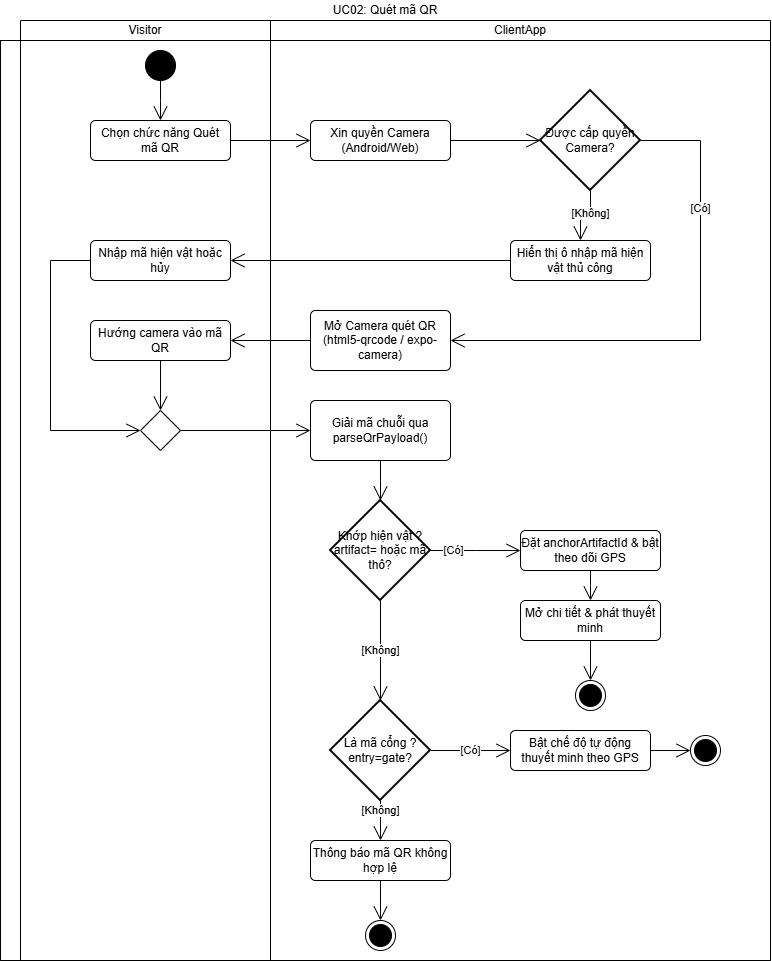

The diagram above was exported from draw.io. Its source (the exported page's mxGraphModel, read from the mxfile embedded in the PNG):
<mxGraphModel dx="2302" dy="1509" grid="1" gridSize="10" guides="1" tooltips="1" connect="1" arrows="1" fold="1" page="1" pageScale="1" pageWidth="827" pageHeight="1169" math="0" shadow="0">
  <root>
    <mxCell id="KeWF-O0O3k0Tlrigpdci-0" />
    <mxCell id="KeWF-O0O3k0Tlrigpdci-1" parent="KeWF-O0O3k0Tlrigpdci-0" />
    <mxCell id="KeWF-O0O3k0Tlrigpdci-5" parent="KeWF-O0O3k0Tlrigpdci-1" style="shape=table;html=1;whiteSpace=wrap;startSize=20;container=1;collapsible=0;childLayout=tableLayout;fillColor=none;swimlaneFillColor=#ffffff;strokeColor=none;" value="UC02: Quét mã QR" vertex="1">
      <mxGeometry height="960" width="770" as="geometry" />
    </mxCell>
    <mxCell id="KeWF-O0O3k0Tlrigpdci-6" parent="KeWF-O0O3k0Tlrigpdci-5" style="shape=partialRectangle;html=1;whiteSpace=wrap;collapsible=0;dropTarget=0;pointerEvents=0;fillColor=none;top=0;left=0;bottom=0;right=0;points=[[0,0.5],[1,0.5]];portConstraint=eastwest;strokeColor=none;" value="" vertex="1">
      <mxGeometry height="20" width="770" y="20" as="geometry" />
    </mxCell>
    <mxCell id="KeWF-O0O3k0Tlrigpdci-7" parent="KeWF-O0O3k0Tlrigpdci-6" style="shape=partialRectangle;html=1;whiteSpace=wrap;connectable=0;fillColor=none;top=1;left=1;bottom=1;right=1;overflow=hidden;strokeColor=none;" value="" vertex="1">
      <mxGeometry height="20" width="20" as="geometry">
        <mxRectangle height="20" width="20" as="alternateBounds" />
      </mxGeometry>
    </mxCell>
    <mxCell id="KeWF-O0O3k0Tlrigpdci-8" parent="KeWF-O0O3k0Tlrigpdci-6" style="shape=partialRectangle;html=1;whiteSpace=wrap;connectable=0;fillColor=none;top=1;left=1;bottom=1;right=1;overflow=hidden;" value="Visitor" vertex="1">
      <mxGeometry height="20" width="250" x="20" as="geometry">
        <mxRectangle height="20" width="250" as="alternateBounds" />
      </mxGeometry>
    </mxCell>
    <mxCell id="KeWF-O0O3k0Tlrigpdci-9" parent="KeWF-O0O3k0Tlrigpdci-6" style="shape=partialRectangle;html=1;whiteSpace=wrap;connectable=0;fillColor=none;top=1;left=1;bottom=1;right=1;overflow=hidden;" value="ClientApp" vertex="1">
      <mxGeometry height="20" width="500" x="270" as="geometry">
        <mxRectangle height="20" width="500" as="alternateBounds" />
      </mxGeometry>
    </mxCell>
    <mxCell id="KeWF-O0O3k0Tlrigpdci-10" parent="KeWF-O0O3k0Tlrigpdci-5" style="shape=partialRectangle;html=1;whiteSpace=wrap;collapsible=0;dropTarget=0;pointerEvents=0;fillColor=none;top=1;left=1;bottom=1;right=1;points=[[0,0.5],[1,0.5]];portConstraint=eastwest;" value="" vertex="1">
      <mxGeometry height="920" width="770" y="40" as="geometry" />
    </mxCell>
    <mxCell id="KeWF-O0O3k0Tlrigpdci-11" parent="KeWF-O0O3k0Tlrigpdci-10" style="shape=partialRectangle;html=1;whiteSpace=wrap;connectable=0;fillColor=none;top=1;left=1;bottom=1;right=1;overflow=hidden;horizontal=0;" value="" vertex="1">
      <mxGeometry height="920" width="20" as="geometry">
        <mxRectangle height="920" width="20" as="alternateBounds" />
      </mxGeometry>
    </mxCell>
    <mxCell id="KeWF-O0O3k0Tlrigpdci-12" parent="KeWF-O0O3k0Tlrigpdci-10" style="shape=partialRectangle;html=1;whiteSpace=wrap;connectable=0;fillColor=none;top=1;left=1;bottom=1;right=1;overflow=hidden;" value="" vertex="1">
      <mxGeometry height="920" width="250" x="20" as="geometry">
        <mxRectangle height="920" width="250" as="alternateBounds" />
      </mxGeometry>
    </mxCell>
    <mxCell id="KeWF-O0O3k0Tlrigpdci-13" parent="KeWF-O0O3k0Tlrigpdci-10" style="shape=partialRectangle;html=1;whiteSpace=wrap;connectable=0;fillColor=none;top=1;left=1;bottom=1;right=1;overflow=hidden;" value="" vertex="1">
      <mxGeometry height="920" width="500" x="270" as="geometry">
        <mxRectangle height="920" width="500" as="alternateBounds" />
      </mxGeometry>
    </mxCell>
    <mxCell id="KeWF-O0O3k0Tlrigpdci-14" edge="1" parent="KeWF-O0O3k0Tlrigpdci-1" source="KeWF-O0O3k0Tlrigpdci-51" style="edgeStyle=elbowEdgeStyle;rounded=0;orthogonalLoop=1;jettySize=auto;html=1;endArrow=open;labelBackgroundColor=default;endSize=12;defaultLabelBackgroundColor=page;" target="KeWF-O0O3k0Tlrigpdci-24" value="[Có]">
      <mxGeometry relative="1" x="-0.5" as="geometry">
        <mxPoint as="offset" />
        <mxPoint x="190" y="700" as="sourcePoint" />
      </mxGeometry>
    </mxCell>
    <mxCell id="KeWF-O0O3k0Tlrigpdci-15" parent="KeWF-O0O3k0Tlrigpdci-1" style="ellipse;fillColor=strokeColor;html=1;" value="" vertex="1">
      <mxGeometry height="30" width="30" x="145" y="50" as="geometry" />
    </mxCell>
    <mxCell id="KeWF-O0O3k0Tlrigpdci-16" parent="KeWF-O0O3k0Tlrigpdci-1" style="html=1;align=center;verticalAlign=middle;rounded=1;absoluteArcSize=1;arcSize=10;dashed=0;whiteSpace=wrap;" value="Chọn chức năng Quét mã QR" vertex="1">
      <mxGeometry height="40" width="140" x="90" y="120" as="geometry" />
    </mxCell>
    <mxCell id="KeWF-O0O3k0Tlrigpdci-17" edge="1" parent="KeWF-O0O3k0Tlrigpdci-1" source="KeWF-O0O3k0Tlrigpdci-18" style="edgeStyle=orthogonalEdgeStyle;shape=connector;rounded=0;libavoidRouting=1;orthogonalLoop=1;jettySize=auto;html=1;strokeColor=default;align=center;verticalAlign=middle;fontFamily=Helvetica;fontSize=11;fontColor=default;labelBackgroundColor=default;defaultLabelBackgroundColor=page;elbow=horizontal;endArrow=open;endSize=12;" target="KeWF-O0O3k0Tlrigpdci-50">
      <mxGeometry relative="1" x="-0.9333" as="geometry">
        <mxPoint x="189.5" y="285" as="targetPoint" />
      </mxGeometry>
    </mxCell>
    <mxCell id="KeWF-O0O3k0Tlrigpdci-18" parent="KeWF-O0O3k0Tlrigpdci-1" style="html=1;align=center;verticalAlign=middle;rounded=1;absoluteArcSize=1;arcSize=10;dashed=0;whiteSpace=wrap;" value="Xin quyền Camera (Android/Web)" vertex="1">
      <mxGeometry height="40" width="140" x="310" y="120" as="geometry" />
    </mxCell>
    <mxCell id="KeWF-O0O3k0Tlrigpdci-19" parent="KeWF-O0O3k0Tlrigpdci-1" style="html=1;align=center;verticalAlign=middle;rounded=1;absoluteArcSize=1;arcSize=10;dashed=0;whiteSpace=wrap;" value="Hướng camera vào mã QR" vertex="1">
      <mxGeometry height="40" width="140" x="90" y="320" as="geometry" />
    </mxCell>
    <mxCell id="KeWF-O0O3k0Tlrigpdci-20" parent="KeWF-O0O3k0Tlrigpdci-1" style="html=1;align=center;verticalAlign=middle;rounded=1;absoluteArcSize=1;arcSize=10;dashed=0;whiteSpace=wrap;" value="Giải mã chuỗi qua parseQrPayload()" vertex="1">
      <mxGeometry height="60" width="140" x="310" y="400" as="geometry" />
    </mxCell>
    <mxCell id="KeWF-O0O3k0Tlrigpdci-23" edge="1" parent="KeWF-O0O3k0Tlrigpdci-1" source="KeWF-O0O3k0Tlrigpdci-24" style="edgeStyle=elbowEdgeStyle;shape=connector;rounded=0;orthogonalLoop=1;jettySize=auto;html=1;strokeColor=default;align=center;verticalAlign=middle;fontFamily=Helvetica;fontSize=11;fontColor=default;labelBackgroundColor=none;endArrow=open;endSize=12;" target="es-PFdMJaHfhqSjXX2Gn-6">
      <mxGeometry relative="1" as="geometry" />
    </mxCell>
    <mxCell id="KeWF-O0O3k0Tlrigpdci-24" parent="KeWF-O0O3k0Tlrigpdci-1" style="html=1;align=center;verticalAlign=middle;rounded=1;absoluteArcSize=1;arcSize=10;dashed=0;whiteSpace=wrap;" value="Đặt anchorArtifactId &amp;amp; bật theo dõi GPS" vertex="1">
      <mxGeometry height="40" width="140" x="520" y="530" as="geometry" />
    </mxCell>
    <mxCell id="KeWF-O0O3k0Tlrigpdci-26" edge="1" parent="KeWF-O0O3k0Tlrigpdci-1" source="KeWF-O0O3k0Tlrigpdci-16" style="edgeStyle=elbowEdgeStyle;html=1;elbow=horizontal;endArrow=open;labelBackgroundColor=none;endSize=12;rounded=0;" target="KeWF-O0O3k0Tlrigpdci-18" value="">
      <mxGeometry relative="1" x="0.8218" as="geometry">
        <mxPoint x="370" y="244.5" as="sourcePoint" />
        <mxPoint x="410" y="244.5" as="targetPoint" />
      </mxGeometry>
    </mxCell>
    <mxCell id="KeWF-O0O3k0Tlrigpdci-27" edge="1" parent="KeWF-O0O3k0Tlrigpdci-1" source="KeWF-O0O3k0Tlrigpdci-15" style="edgeStyle=elbowEdgeStyle;html=1;elbow=horizontal;endArrow=open;labelBackgroundColor=none;endSize=12;rounded=0;" target="KeWF-O0O3k0Tlrigpdci-16" value="">
      <mxGeometry relative="1" x="0.8" as="geometry">
        <mxPoint x="160" y="80" as="sourcePoint" />
        <mxPoint x="215" y="310" as="targetPoint" />
      </mxGeometry>
    </mxCell>
    <mxCell id="KeWF-O0O3k0Tlrigpdci-28" edge="1" parent="KeWF-O0O3k0Tlrigpdci-1" source="KeWF-O0O3k0Tlrigpdci-19" style="edgeStyle=orthogonalEdgeStyle;html=1;elbow=horizontal;endArrow=open;labelBackgroundColor=none;endSize=12;rounded=0;libavoidRouting=1;" target="KeWF-O0O3k0Tlrigpdci-32" value="">
      <mxGeometry relative="1" x="-0.725" as="geometry">
        <mxPoint x="230" y="510.0000000000002" as="sourcePoint" />
        <mxPoint x="195" y="630" as="targetPoint" />
      </mxGeometry>
    </mxCell>
    <mxCell id="KeWF-O0O3k0Tlrigpdci-29" edge="1" parent="KeWF-O0O3k0Tlrigpdci-1" source="KeWF-O0O3k0Tlrigpdci-20" style="edgeStyle=elbowEdgeStyle;html=1;elbow=horizontal;endArrow=open;labelBackgroundColor=none;endSize=12;rounded=0;" target="KeWF-O0O3k0Tlrigpdci-51" value="">
      <mxGeometry relative="1" x="-0.84" as="geometry">
        <mxPoint x="205" y="550" as="sourcePoint" />
        <mxPoint x="190" y="660" as="targetPoint" />
      </mxGeometry>
    </mxCell>
    <mxCell id="KeWF-O0O3k0Tlrigpdci-31" edge="1" parent="KeWF-O0O3k0Tlrigpdci-1" source="es-PFdMJaHfhqSjXX2Gn-3" style="edgeStyle=orthogonalEdgeStyle;shape=connector;rounded=0;orthogonalLoop=1;jettySize=auto;elbow=horizontal;html=1;strokeColor=default;align=center;verticalAlign=middle;fontFamily=Helvetica;fontSize=11;fontColor=default;labelBackgroundColor=default;defaultLabelBackgroundColor=page;endArrow=open;endSize=12;libavoidRouting=1;" target="KeWF-O0O3k0Tlrigpdci-19">
      <mxGeometry relative="1" as="geometry">
        <mxPoint x="160" y="360" as="sourcePoint" />
      </mxGeometry>
    </mxCell>
    <mxCell id="es-PFdMJaHfhqSjXX2Gn-5" edge="1" parent="KeWF-O0O3k0Tlrigpdci-1" source="KeWF-O0O3k0Tlrigpdci-32" style="edgeStyle=orthogonalEdgeStyle;shape=connector;rounded=0;jumpStyle=arc;libavoidRouting=1;orthogonalLoop=1;jettySize=auto;html=1;strokeColor=default;align=center;verticalAlign=middle;fontFamily=Helvetica;fontSize=11;fontColor=default;labelBackgroundColor=default;defaultLabelBackgroundColor=page;elbow=horizontal;endArrow=open;endSize=12;" target="KeWF-O0O3k0Tlrigpdci-20">
      <mxGeometry relative="1" as="geometry" />
    </mxCell>
    <mxCell id="KeWF-O0O3k0Tlrigpdci-32" parent="KeWF-O0O3k0Tlrigpdci-1" style="shape=rhombus;html=1;verticalLabelPosition=bottom;verticalAlignment=top;" value="" vertex="1">
      <mxGeometry height="40" width="40" x="140" y="410" as="geometry" />
    </mxCell>
    <mxCell id="KeWF-O0O3k0Tlrigpdci-33" parent="KeWF-O0O3k0Tlrigpdci-1" style="ellipse;html=1;shape=endState;fillColor=strokeColor;" value="" vertex="1">
      <mxGeometry height="30" width="30" x="365" y="920" as="geometry" />
    </mxCell>
    <mxCell id="KeWF-O0O3k0Tlrigpdci-34" edge="1" parent="KeWF-O0O3k0Tlrigpdci-1" source="KeWF-O0O3k0Tlrigpdci-50" style="shape=connector;rounded=0;orthogonalLoop=1;jettySize=auto;html=1;strokeColor=default;align=center;verticalAlign=middle;fontFamily=Helvetica;fontSize=11;fontColor=default;labelBackgroundColor=default;defaultLabelBackgroundColor=page;elbow=horizontal;endArrow=open;endSize=12;edgeStyle=orthogonalEdgeStyle;" target="es-PFdMJaHfhqSjXX2Gn-3" value="[Có]">
      <mxGeometry relative="1" x="-0.498" as="geometry">
        <mxPoint as="offset" />
        <Array as="points">
          <mxPoint x="700" y="140" />
          <mxPoint x="700" y="340" />
        </Array>
        <mxPoint x="189.5" y="385" as="sourcePoint" />
      </mxGeometry>
    </mxCell>
    <mxCell id="KeWF-O0O3k0Tlrigpdci-36" parent="KeWF-O0O3k0Tlrigpdci-1" style="html=1;align=center;verticalAlign=middle;rounded=1;absoluteArcSize=1;arcSize=10;dashed=0;whiteSpace=wrap;" value="Thông báo mã QR không hợp lệ" vertex="1">
      <mxGeometry height="40" width="140" x="310" y="840" as="geometry" />
    </mxCell>
    <mxCell id="KeWF-O0O3k0Tlrigpdci-37" edge="1" parent="KeWF-O0O3k0Tlrigpdci-1" source="KeWF-O0O3k0Tlrigpdci-36" style="edgeStyle=orthogonalEdgeStyle;shape=connector;rounded=0;libavoidRouting=1;orthogonalLoop=1;jettySize=auto;html=1;strokeColor=default;align=center;verticalAlign=middle;fontFamily=Helvetica;fontSize=11;fontColor=default;labelBackgroundColor=default;defaultLabelBackgroundColor=page;elbow=horizontal;endArrow=open;endSize=12;" target="KeWF-O0O3k0Tlrigpdci-33">
      <mxGeometry relative="1" x="0.9" as="geometry">
        <mxPoint x="380" y="880" as="sourcePoint" />
      </mxGeometry>
    </mxCell>
    <mxCell id="KeWF-O0O3k0Tlrigpdci-38" edge="1" parent="KeWF-O0O3k0Tlrigpdci-1" source="KeWF-O0O3k0Tlrigpdci-50" style="edgeStyle=orthogonalEdgeStyle;shape=connector;rounded=0;orthogonalLoop=1;jettySize=auto;html=1;strokeColor=default;align=center;verticalAlign=middle;fontFamily=Helvetica;fontSize=11;fontColor=default;labelBackgroundColor=default;defaultLabelBackgroundColor=page;elbow=horizontal;endArrow=open;endSize=12;libavoidRouting=1;" target="es-PFdMJaHfhqSjXX2Gn-0" value="[Không]">
      <mxGeometry relative="1" x="-0.25" as="geometry">
        <mxPoint as="offset" />
        <Array as="points">
          <mxPoint x="590" y="215" />
          <mxPoint x="580" y="215" />
        </Array>
        <mxPoint x="169.5" y="305" as="sourcePoint" />
      </mxGeometry>
    </mxCell>
    <mxCell id="KeWF-O0O3k0Tlrigpdci-43" edge="1" parent="KeWF-O0O3k0Tlrigpdci-1" source="KeWF-O0O3k0Tlrigpdci-44" style="edgeStyle=orthogonalEdgeStyle;shape=connector;rounded=0;libavoidRouting=1;orthogonalLoop=1;jettySize=auto;html=1;strokeColor=default;align=center;verticalAlign=middle;fontFamily=Helvetica;fontSize=11;fontColor=default;labelBackgroundColor=default;defaultLabelBackgroundColor=page;elbow=horizontal;endArrow=open;endSize=12;" target="KeWF-O0O3k0Tlrigpdci-57">
      <mxGeometry relative="1" as="geometry" />
    </mxCell>
    <mxCell id="KeWF-O0O3k0Tlrigpdci-44" parent="KeWF-O0O3k0Tlrigpdci-1" style="html=1;align=center;verticalAlign=middle;rounded=1;absoluteArcSize=1;arcSize=10;dashed=0;whiteSpace=wrap;" value="Bật chế độ tự động thuyết minh theo GPS" vertex="1">
      <mxGeometry height="40" width="140" x="510" y="730" as="geometry" />
    </mxCell>
    <mxCell id="KeWF-O0O3k0Tlrigpdci-45" edge="1" parent="KeWF-O0O3k0Tlrigpdci-1" source="KeWF-O0O3k0Tlrigpdci-52" style="edgeStyle=orthogonalEdgeStyle;shape=connector;rounded=0;libavoidRouting=1;orthogonalLoop=1;jettySize=auto;html=1;strokeColor=default;align=center;verticalAlign=middle;fontFamily=Helvetica;fontSize=11;fontColor=default;labelBackgroundColor=default;defaultLabelBackgroundColor=page;elbow=horizontal;endArrow=open;endSize=12;" target="KeWF-O0O3k0Tlrigpdci-44" value="[Có]">
      <mxGeometry relative="1" as="geometry">
        <mxPoint x="190" y="900" as="sourcePoint" />
      </mxGeometry>
    </mxCell>
    <mxCell id="KeWF-O0O3k0Tlrigpdci-46" edge="1" parent="KeWF-O0O3k0Tlrigpdci-1" source="KeWF-O0O3k0Tlrigpdci-52" style="edgeStyle=orthogonalEdgeStyle;shape=connector;rounded=0;orthogonalLoop=1;jettySize=auto;html=1;strokeColor=default;align=center;verticalAlign=middle;fontFamily=Helvetica;fontSize=11;fontColor=default;labelBackgroundColor=default;defaultLabelBackgroundColor=page;elbow=horizontal;endArrow=open;endSize=12;libavoidRouting=1;" target="KeWF-O0O3k0Tlrigpdci-36" value="[Không]">
      <mxGeometry relative="1" x="-0.6667" as="geometry">
        <mxPoint as="offset" />
        <mxPoint x="210" y="880" as="sourcePoint" />
        <mxPoint x="380" y="839.9999999999998" as="targetPoint" />
      </mxGeometry>
    </mxCell>
    <mxCell id="KeWF-O0O3k0Tlrigpdci-50" parent="KeWF-O0O3k0Tlrigpdci-1" style="strokeWidth=2;html=1;shape=mxgraph.flowchart.decision;whiteSpace=wrap;" value="Được cấp quyền Camera?" vertex="1">
      <mxGeometry height="100" width="100" x="540" y="90" as="geometry" />
    </mxCell>
    <mxCell id="es-PFdMJaHfhqSjXX2Gn-8" edge="1" parent="KeWF-O0O3k0Tlrigpdci-1" source="KeWF-O0O3k0Tlrigpdci-51" style="edgeStyle=orthogonalEdgeStyle;shape=connector;rounded=0;jumpStyle=arc;libavoidRouting=1;orthogonalLoop=1;jettySize=auto;html=1;strokeColor=default;align=center;verticalAlign=middle;fontFamily=Helvetica;fontSize=11;fontColor=default;labelBackgroundColor=default;defaultLabelBackgroundColor=page;elbow=horizontal;endArrow=open;endSize=12;" target="KeWF-O0O3k0Tlrigpdci-52" value="[Không]">
      <mxGeometry relative="1" as="geometry" />
    </mxCell>
    <mxCell id="KeWF-O0O3k0Tlrigpdci-51" parent="KeWF-O0O3k0Tlrigpdci-1" style="strokeWidth=2;html=1;shape=mxgraph.flowchart.decision;whiteSpace=wrap;" value="Khớp hiện vật ?artifact= hoặc mã thô?" vertex="1">
      <mxGeometry height="100" width="100" x="330" y="500" as="geometry" />
    </mxCell>
    <mxCell id="KeWF-O0O3k0Tlrigpdci-52" parent="KeWF-O0O3k0Tlrigpdci-1" style="strokeWidth=2;html=1;shape=mxgraph.flowchart.decision;whiteSpace=wrap;" value="Là mã cổng ?entry=gate?" vertex="1">
      <mxGeometry height="100" width="100" x="330" y="700" as="geometry" />
    </mxCell>
    <mxCell id="KeWF-O0O3k0Tlrigpdci-57" parent="KeWF-O0O3k0Tlrigpdci-1" style="ellipse;html=1;shape=endState;fillColor=strokeColor;" value="" vertex="1">
      <mxGeometry height="30" width="30" x="690" y="735" as="geometry" />
    </mxCell>
    <mxCell id="es-PFdMJaHfhqSjXX2Gn-2" edge="1" parent="KeWF-O0O3k0Tlrigpdci-1" source="es-PFdMJaHfhqSjXX2Gn-0" style="edgeStyle=orthogonalEdgeStyle;shape=connector;rounded=0;jumpStyle=arc;libavoidRouting=1;orthogonalLoop=1;jettySize=auto;html=1;strokeColor=default;align=center;verticalAlign=middle;fontFamily=Helvetica;fontSize=11;fontColor=default;labelBackgroundColor=default;defaultLabelBackgroundColor=page;elbow=horizontal;endArrow=open;endSize=12;" target="es-PFdMJaHfhqSjXX2Gn-1">
      <mxGeometry relative="1" as="geometry" />
    </mxCell>
    <mxCell id="es-PFdMJaHfhqSjXX2Gn-0" parent="KeWF-O0O3k0Tlrigpdci-1" style="html=1;align=center;verticalAlign=middle;rounded=1;absoluteArcSize=1;arcSize=10;dashed=0;whiteSpace=wrap;" value="Hiển thị ô nhập mã hiện vật thủ công" vertex="1">
      <mxGeometry height="40" width="140" x="510" y="240" as="geometry" />
    </mxCell>
    <mxCell id="es-PFdMJaHfhqSjXX2Gn-4" edge="1" parent="KeWF-O0O3k0Tlrigpdci-1" source="es-PFdMJaHfhqSjXX2Gn-1" style="edgeStyle=orthogonalEdgeStyle;shape=connector;rounded=0;jumpStyle=arc;orthogonalLoop=1;jettySize=auto;html=1;strokeColor=default;align=center;verticalAlign=middle;fontFamily=Helvetica;fontSize=11;fontColor=default;labelBackgroundColor=default;defaultLabelBackgroundColor=page;elbow=horizontal;endArrow=open;endSize=12;" target="KeWF-O0O3k0Tlrigpdci-32">
      <mxGeometry relative="1" x="0.14" as="geometry">
        <Array as="points">
          <mxPoint x="50" y="260" />
          <mxPoint x="50" y="430" />
        </Array>
      </mxGeometry>
    </mxCell>
    <mxCell id="es-PFdMJaHfhqSjXX2Gn-1" parent="KeWF-O0O3k0Tlrigpdci-1" style="html=1;align=center;verticalAlign=middle;rounded=1;absoluteArcSize=1;arcSize=10;dashed=0;whiteSpace=wrap;" value="Nhập mã hiện vật hoặc hủy" vertex="1">
      <mxGeometry height="40" width="140" x="90" y="240" as="geometry" />
    </mxCell>
    <mxCell id="es-PFdMJaHfhqSjXX2Gn-3" parent="KeWF-O0O3k0Tlrigpdci-1" style="html=1;align=center;verticalAlign=middle;rounded=1;absoluteArcSize=1;arcSize=10;dashed=0;whiteSpace=wrap;" value="Mở Camera quét QR (html5-qrcode / expo-camera)" vertex="1">
      <mxGeometry height="60" width="140" x="310" y="310" as="geometry" />
    </mxCell>
    <mxCell id="es-PFdMJaHfhqSjXX2Gn-10" edge="1" parent="KeWF-O0O3k0Tlrigpdci-1" source="es-PFdMJaHfhqSjXX2Gn-6" style="edgeStyle=orthogonalEdgeStyle;shape=connector;rounded=0;jumpStyle=arc;libavoidRouting=1;orthogonalLoop=1;jettySize=auto;html=1;strokeColor=default;align=center;verticalAlign=middle;fontFamily=Helvetica;fontSize=11;fontColor=default;labelBackgroundColor=default;defaultLabelBackgroundColor=page;elbow=horizontal;endArrow=open;endSize=12;" target="es-PFdMJaHfhqSjXX2Gn-9">
      <mxGeometry relative="1" as="geometry" />
    </mxCell>
    <mxCell id="es-PFdMJaHfhqSjXX2Gn-6" parent="KeWF-O0O3k0Tlrigpdci-1" style="html=1;align=center;verticalAlign=middle;rounded=1;absoluteArcSize=1;arcSize=10;dashed=0;whiteSpace=wrap;" value="Mở chi tiết &amp;amp; phát thuyết minh" vertex="1">
      <mxGeometry height="40" width="140" x="520" y="600" as="geometry" />
    </mxCell>
    <mxCell id="es-PFdMJaHfhqSjXX2Gn-9" parent="KeWF-O0O3k0Tlrigpdci-1" style="ellipse;html=1;shape=endState;fillColor=strokeColor;" value="" vertex="1">
      <mxGeometry height="30" width="30" x="575" y="680" as="geometry" />
    </mxCell>
  </root>
</mxGraphModel>